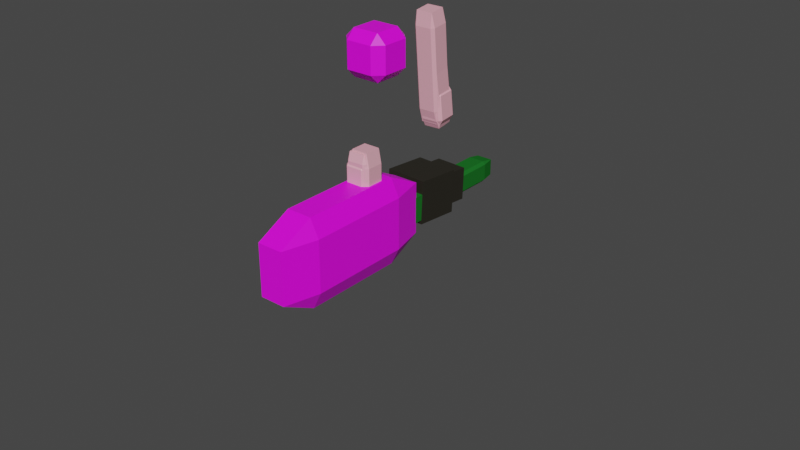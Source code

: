 # Source: PersonAnimationGaurd.blend  (saved by Blender 2.90.8; exported with 4.5.12 LTS)
import bpy
from mathutils import Matrix  # noqa: F401  (used for matrix-valued properties, if any)

bpy.ops.wm.read_factory_settings(use_empty=True)
scene = bpy.context.scene
scene.name = 'Scene'

# ---- collections
col_collection = bpy.data.collections.new('Collection'); scene.collection.children.link(col_collection)
col_rig = bpy.data.collections.new('Rig'); scene.collection.children.link(col_rig)

# ---- images (referenced by path relative to the original .blend; pixels are not part of the script)
import os
ASSET_DIR = os.environ.get("B2B_ASSET_DIR", "")  # directory of the original .blend (textures are referenced by path, not embedded)
HERE = os.path.dirname(os.path.abspath(__file__))  # packed textures are extracted next to this script under _unpacked/

def load_image(name, relpath, width, height, colorspace="sRGB"):
    """Load a texture the original file referenced (path relative to the .blend, or extracted next to this script)."""
    p = next((c for c in (os.path.join(HERE, relpath), os.path.join(ASSET_DIR, relpath)) if relpath and os.path.exists(c)), "")
    if p:
        img = bpy.data.images.load(p, check_existing=True)
        img.name = name
    else:  # same state as the original file: an image datablock whose file is absent (Cycles renders it pink)
        img = bpy.data.images.new(name, width, height)
        img.source = "FILE"
        img.filepath = "//" + (relpath or name)
    img.colorspace_settings.name = colorspace
    return img
img_jersey_png = load_image('Jersey.png', 'Jersey.png', 1024, 1024, 'sRGB')
img_facebox_png = load_image('FaceBox.png', 'FaceBox.png', 1024, 1024, 'sRGB')

# ---- materials (node trees are filled in below, after node groups)
mat_material = bpy.data.materials.new('Material')
mat_material.alpha_threshold = 0.0
mat_material.use_transparent_shadow = False
mat_material.line_color = (0.0, 0.0, 0.0, 1.0)
mat_boot = bpy.data.materials.new('Boot')
mat_boot.use_transparent_shadow = False
mat_material_001 = bpy.data.materials.new('Material.001')
mat_material_001.use_transparent_shadow = False
mat_short = bpy.data.materials.new('Short')
mat_short.use_transparent_shadow = False
mat_short.diffuse_color = (0.01324, 0.1492, 0.02082, 1.0)
mat_material_002 = bpy.data.materials.new('Material.002')
mat_material_002.use_transparent_shadow = False

# ---- material node trees
mat_material.use_nodes = True; mat_material.node_tree.nodes.clear()
_N = mat_material.node_tree.nodes; _L = mat_material.node_tree.links
n0 = _N.new('ShaderNodeOutputMaterial'); n0.name = 'Material Output'; n0.location = (300, 300)
n1 = _N.new('ShaderNodeBsdfPrincipled'); n1.name = 'Principled BSDF'; n1.location = (10, 300)
n1.distribution = 'GGX'
n1.subsurface_method = 'BURLEY'
n1.inputs[0].default_value = (0.894, 0.4287, 0.5073, 1.0)
n1.inputs[2].default_value = 0.4
n1.inputs[3].default_value = 1.45
n1.inputs[27].default_value = (0.0, 0.0, 0.0, 1.0)
n1.inputs[28].default_value = 1.0
_L.new(n1.outputs[0], n0.inputs[0])
n0.is_active_output = True
mat_boot.use_nodes = True; mat_boot.node_tree.nodes.clear()
_N = mat_boot.node_tree.nodes; _L = mat_boot.node_tree.links
n0 = _N.new('ShaderNodeBsdfPrincipled'); n0.name = 'Principled BSDF'; n0.location = (10, 300)
n0.distribution = 'GGX'
n0.subsurface_method = 'BURLEY'
n0.inputs[0].default_value = (0.02078, 0.01843, 0.01233, 1.0)
n0.inputs[3].default_value = 1.45
n0.inputs[27].default_value = (0.0, 0.0, 0.0, 1.0)
n0.inputs[28].default_value = 1.0
n1 = _N.new('ShaderNodeOutputMaterial'); n1.name = 'Material Output'; n1.location = (300, 300)
_L.new(n0.outputs[0], n1.inputs[0])
n1.is_active_output = True
mat_material_001.use_nodes = True; mat_material_001.node_tree.nodes.clear()
_N = mat_material_001.node_tree.nodes; _L = mat_material_001.node_tree.links
n0 = _N.new('ShaderNodeBsdfPrincipled'); n0.name = 'Principled BSDF'; n0.location = (10, 300)
n0.distribution = 'GGX'
n0.subsurface_method = 'BURLEY'
n0.inputs[3].default_value = 1.45
n0.inputs[27].default_value = (0.0, 0.0, 0.0, 1.0)
n0.inputs[28].default_value = 1.0
n1 = _N.new('ShaderNodeOutputMaterial'); n1.name = 'Material Output'; n1.location = (300, 300)
n2 = _N.new('ShaderNodeTexImage'); n2.name = 'Image Texture'; n2.location = (-280, 275)
n2.image = img_jersey_png
_L.new(n0.outputs[0], n1.inputs[0])
_L.new(n2.outputs[0], n0.inputs[0])
n1.is_active_output = True
mat_material_002.use_nodes = True; mat_material_002.node_tree.nodes.clear()
_N = mat_material_002.node_tree.nodes; _L = mat_material_002.node_tree.links
n0 = _N.new('ShaderNodeBsdfPrincipled'); n0.name = 'Principled BSDF'; n0.location = (10, 300)
n0.distribution = 'GGX'
n0.subsurface_method = 'BURLEY'
n0.inputs[3].default_value = 1.45
n0.inputs[27].default_value = (0.0, 0.0, 0.0, 1.0)
n0.inputs[28].default_value = 1.0
n1 = _N.new('ShaderNodeOutputMaterial'); n1.name = 'Material Output'; n1.location = (300, 300)
n2 = _N.new('ShaderNodeTexImage'); n2.name = 'Image Texture'; n2.location = (-280, 275)
n2.image = img_facebox_png
_L.new(n0.outputs[0], n1.inputs[0])
_L.new(n2.outputs[0], n0.inputs[0])
n1.is_active_output = True

# ---- world
world_world = bpy.data.worlds.new('World'); scene.world = world_world
world_world.use_nodes = True; world_world.node_tree.nodes.clear()
_N = world_world.node_tree.nodes; _L = world_world.node_tree.links
n0 = _N.new('ShaderNodeOutputWorld'); n0.name = 'World Output'; n0.location = (300, 300)
n1 = _N.new('ShaderNodeBackground'); n1.name = 'Background'; n1.location = (10, 300)
n1.inputs[0].default_value = (0.05088, 0.05088, 0.05088, 1.0)
_L.new(n1.outputs[0], n0.inputs[0])
n0.is_active_output = True
world_world.color = (0.05088, 0.05088, 0.05088)
world_world.use_sun_shadow = False
world_world.sun_shadow_jitter_overblur = 0.0

# ---- meshes
me_cube_002 = bpy.data.meshes.new('Cube.002')
me_cube_002.from_pydata([(1.0, 1.0, 1.0), (1.0, 1.0, -1.0), (1.0, -1.0, 1.0), (1.0, -1.0, -1.0), (-1.0, 1.0, 1.0), (-1.0, 1.0, -1.0), (-1.0, -1.0, 1.0), (-1.0, -1.0, -1.0)], [], [(0, 4, 6, 2), (3, 2, 6, 7), (7, 6, 4, 5), (5, 1, 3, 7), (1, 0, 2, 3), (5, 4, 0, 1)])
_uv = me_cube_002.uv_layers.new(name='UVMap')
_uv.uv.foreach_set('vector', [0.625, 0.5, 0.875, 0.5, 0.875, 0.75, 0.625, 0.75, 0.375, 0.75, 0.625, 0.75, 0.625, 1.0, 0.375, 1.0, 0.375, 0.0, 0.625, 0.0, 0.625, 0.25, 0.375, 0.25, 0.125, 0.5, 0.375, 0.5, 0.375, 0.75, 0.125, 0.75, 0.375, 0.5, 0.625, 0.5, 0.625, 0.75, 0.375, 0.75, 0.375, 0.25, 0.625, 0.25, 0.625, 0.5, 0.375, 0.5])
me_cube_002.materials.append(mat_material)
me_cube_002.use_remesh_preserve_volume = False
me_cube_002.use_remesh_preserve_attributes = False
me_cube_002.use_mirror_vertex_groups = False
me_cube_002.update()
me_cube_003 = bpy.data.meshes.new('Cube.003')
me_cube_003.from_pydata([(1.0, 1.0, 1.0), (1.0, 1.0, -1.0), (1.0, -1.0, 1.0), (1.0, -1.0, -1.0), (-1.0, 1.0, 1.0), (-1.0, 1.0, -1.0), (-1.0, -1.0, 1.0), (-1.0, -1.0, -1.0)], [], [(0, 4, 6, 2), (3, 2, 6, 7), (7, 6, 4, 5), (5, 1, 3, 7), (1, 0, 2, 3), (5, 4, 0, 1)])
_uv = me_cube_003.uv_layers.new(name='UVMap')
_uv.uv.foreach_set('vector', [0.625, 0.5, 0.875, 0.5, 0.875, 0.75, 0.625, 0.75, 0.375, 0.75, 0.625, 0.75, 0.625, 1.0, 0.375, 1.0, 0.375, 0.0, 0.625, 0.0, 0.625, 0.25, 0.375, 0.25, 0.125, 0.5, 0.375, 0.5, 0.375, 0.75, 0.125, 0.75, 0.375, 0.5, 0.625, 0.5, 0.625, 0.75, 0.375, 0.75, 0.375, 0.25, 0.625, 0.25, 0.625, 0.5, 0.375, 0.5])
me_cube_003.materials.append(mat_boot)
me_cube_003.use_remesh_preserve_volume = False
me_cube_003.use_remesh_preserve_attributes = False
me_cube_003.use_mirror_vertex_groups = False
me_cube_003.update()
me_cube_004 = bpy.data.meshes.new('Cube.004')
me_cube_004.from_pydata([(1.0, 1.0, 1.0), (1.0, 1.0, -1.0), (1.0, -1.0, 1.0), (1.0, -1.0, -1.0), (-1.0, 1.0, 1.0), (-1.0, 1.0, -1.0), (-1.0, -1.0, 1.0), (-1.0, -1.0, -1.0)], [], [(0, 4, 6, 2), (3, 2, 6, 7), (7, 6, 4, 5), (5, 1, 3, 7), (1, 0, 2, 3), (5, 4, 0, 1)])
_uv = me_cube_004.uv_layers.new(name='UVMap')
_uv.uv.foreach_set('vector', [0.625, 0.5, 0.875, 0.5, 0.875, 0.75, 0.625, 0.75, 0.375, 0.75, 0.625, 0.75, 0.625, 1.0, 0.375, 1.0, 0.375, 0.0, 0.625, 0.0, 0.625, 0.25, 0.375, 0.25, 0.125, 0.5, 0.375, 0.5, 0.375, 0.75, 0.125, 0.75, 0.375, 0.5, 0.625, 0.5, 0.625, 0.75, 0.375, 0.75, 0.375, 0.25, 0.625, 0.25, 0.625, 0.5, 0.375, 0.5])
me_cube_004.materials.append(mat_boot)
me_cube_004.use_remesh_preserve_volume = False
me_cube_004.use_remesh_preserve_attributes = False
me_cube_004.use_mirror_vertex_groups = False
me_cube_004.update()
me_cube_006 = bpy.data.meshes.new('Cube.006')
me_cube_006.from_pydata([(0.5929, 1.0, 0.5929), (0.5929, 0.5929, 1.0), (1.0, 0.5929, 0.5929), (0.5929, 0.5929, -1.0), (0.5929, 1.0, -0.5929), (1.0, 0.5929, -0.5929), (1.0, -0.5929, 0.5929), (0.5929, -0.5929, 1.0), (0.5929, -1.0, 0.5929), (1.0, -0.5929, -0.5929), (0.5929, -1.0, -0.5929), (0.5929, -0.5929, -1.0), (-0.5929, 1.0, 0.5929), (-1.0, 0.5929, 0.5929), (-0.5929, 0.5929, 1.0), (-1.0, 0.5929, -0.5929), (-0.5929, 1.0, -0.5929), (-0.5929, 0.5929, -1.0), (-1.0, -0.5929, 0.5929), (-0.5929, -1.0, 0.5929), (-0.5929, -0.5929, 1.0), (-0.5929, -0.5929, -1.0), (-0.5929, -1.0, -0.5929), (-1.0, -0.5929, -0.5929)], [], [(17, 3, 11, 21), (23, 18, 13, 15), (10, 8, 19, 22), (1, 14, 20, 7), (5, 2, 6, 9), (0, 1, 2), (3, 4, 5), (6, 7, 8), (9, 10, 11), (12, 13, 14), (15, 16, 17), (18, 19, 20), (21, 22, 23), (17, 21, 23, 15), (3, 17, 16, 4), (2, 5, 4, 0), (22, 19, 18, 23), (8, 10, 9, 6), (12, 16, 15, 13), (7, 20, 19, 8), (1, 7, 6, 2), (21, 11, 10, 22), (20, 14, 13, 18), (14, 1, 0, 12), (11, 3, 5, 9), (16, 12, 0, 4)])
_uv = me_cube_006.uv_layers.new(name='UVMap')
_uv.uv.foreach_set('vector', [0.1759, 0.5509, 0.3241, 0.5509, 0.3241, 0.6991, 0.1759, 0.6991, 0.4259, 0.05089, 0.5741, 0.05089, 0.5741, 0.1991, 0.4259, 0.1991, 0.4259, 0.8009, 0.5741, 0.8009, 0.5741, 0.9491, 0.4259, 0.9491, 0.6759, 0.5509, 0.8241, 0.5509, 0.8241, 0.6991, 0.6759, 0.6991, 0.4259, 0.5509, 0.5741, 0.5509, 0.5741, 0.6991, 0.4259, 0.6991, 0.5741, 0.4491, 0.625, 0.4491, 0.5741, 0.5, 0.3241, 0.5509, 0.3241, 0.5, 0.375, 0.5509, 0.5741, 0.6991, 0.625, 0.6991, 0.5741, 0.75, 0.4259, 0.75, 0.375, 0.8009, 0.375, 0.8009, 0.5741, 0.25, 0.5741, 0.25, 0.625, 0.1991, 0.4259, 0.1991, 0.4259, 0.25, 0.375, 0.1991, 0.5741, 0.05089, 0.5741, 0.0, 0.625, 0.05089, 0.1759, 0.6991, 0.1759, 0.75, 0.125, 0.6991, 0.1759, 0.5509, 0.1759, 0.6991, 0.125, 0.6991, 0.125, 0.5509, 0.3241, 0.5509, 0.1759, 0.5509, 0.1759, 0.5, 0.3241, 0.5, 0.5741, 0.5509, 0.4259, 0.5509, 0.4259, 0.4491, 0.5741, 0.4491, 0.4259, 0.0, 0.5741, 0.0, 0.5741, 0.05089, 0.4259, 0.05089, 0.5741, 0.8009, 0.4259, 0.8009, 0.4259, 0.6991, 0.5741, 0.6991, 0.5741, 0.3009, 0.4259, 0.3009, 0.4259, 0.1991, 0.5741, 0.1991, 0.625, 0.8009, 0.625, 0.9491, 0.5741, 0.9491, 0.5741, 0.8009, 0.6759, 0.5509, 0.6759, 0.6991, 0.5741, 0.6991, 0.5741, 0.5509, 0.1759, 0.6991, 0.3241, 0.6991, 0.3241, 0.75, 0.1759, 0.75, 0.625, 0.05089, 0.625, 0.1991, 0.5741, 0.1991, 0.5741, 0.05089, 0.625, 0.3009, 0.625, 0.4491, 0.5741, 0.4491, 0.5741, 0.3009, 0.3241, 0.6991, 0.3241, 0.5509, 0.4259, 0.5509, 0.4259, 0.6991, 0.4259, 0.3009, 0.5741, 0.3009, 0.5741, 0.4491, 0.4259, 0.4491])
me_cube_006.materials.append(mat_material_001)
me_cube_006.use_remesh_preserve_volume = False
me_cube_006.use_remesh_preserve_attributes = False
me_cube_006.use_mirror_vertex_groups = False
me_cube_006.update()
me_cube_007 = bpy.data.meshes.new('Cube.007')
me_cube_007.from_pydata([(1.0, 1.0, 1.0), (1.0, 1.0, -1.0), (1.0, -1.0, 1.0), (1.0, -1.0, -1.0), (-1.0, 1.0, 1.0), (-1.0, 1.0, -1.0), (-1.0, -1.0, 1.0), (-1.0, -1.0, -1.0)], [], [(0, 4, 6, 2), (3, 2, 6, 7), (7, 6, 4, 5), (5, 1, 3, 7), (1, 0, 2, 3), (5, 4, 0, 1)])
_uv = me_cube_007.uv_layers.new(name='UVMap')
_uv.uv.foreach_set('vector', [0.625, 0.5, 0.875, 0.5, 0.875, 0.75, 0.625, 0.75, 0.375, 0.75, 0.625, 0.75, 0.625, 1.0, 0.375, 1.0, 0.375, 0.0, 0.625, 0.0, 0.625, 0.25, 0.375, 0.25, 0.125, 0.5, 0.375, 0.5, 0.375, 0.75, 0.125, 0.75, 0.375, 0.5, 0.625, 0.5, 0.625, 0.75, 0.375, 0.75, 0.375, 0.25, 0.625, 0.25, 0.625, 0.5, 0.375, 0.5])
me_cube_007.materials.append(mat_short)
me_cube_007.use_remesh_preserve_volume = False
me_cube_007.use_remesh_preserve_attributes = False
me_cube_007.use_mirror_vertex_groups = False
me_cube_007.update()
me_cube_008 = bpy.data.meshes.new('Cube.008')
me_cube_008.from_pydata([(0.7438, 1.0, 0.7438), (0.7438, 0.7438, 1.0), (1.0, 0.7438, 0.7438), (0.7438, 0.7438, -1.0), (0.7438, 1.0, -0.7438), (1.0, 0.7438, -0.7438), (1.0, -0.7438, 0.7438), (0.7438, -0.7438, 1.0), (0.7438, -1.0, 0.7438), (1.0, -0.7438, -0.7438), (0.7438, -1.0, -0.7438), (0.7438, -0.7438, -1.0), (-0.7438, 1.0, 0.7438), (-1.0, 0.7438, 0.7438), (-0.7438, 0.7438, 1.0), (-1.0, 0.7438, -0.7438), (-0.7438, 1.0, -0.7438), (-0.7438, 0.7438, -1.0), (-1.0, -0.7438, 0.7438), (-0.7438, -1.0, 0.7438), (-0.7438, -0.7438, 1.0), (-0.7438, -0.7438, -1.0), (-0.7438, -1.0, -0.7438), (-1.0, -0.7438, -0.7438)], [], [(17, 3, 11, 21), (23, 18, 13, 15), (10, 8, 19, 22), (1, 14, 20, 7), (5, 2, 6, 9), (0, 1, 2), (3, 4, 5), (6, 7, 8), (9, 10, 11), (12, 13, 14), (15, 16, 17), (18, 19, 20), (21, 22, 23), (17, 21, 23, 15), (3, 17, 16, 4), (2, 5, 4, 0), (22, 19, 18, 23), (8, 10, 9, 6), (12, 16, 15, 13), (7, 20, 19, 8), (1, 7, 6, 2), (21, 11, 10, 22), (20, 14, 13, 18), (14, 1, 0, 12), (11, 3, 5, 9), (16, 12, 0, 4)])
_uv = me_cube_008.uv_layers.new(name='UVMap')
_uv.uv.foreach_set('vector', [0.157, 0.532, 0.343, 0.532, 0.343, 0.718, 0.157, 0.718, 0.407, 0.03202, 0.593, 0.03202, 0.593, 0.218, 0.407, 0.218, 0.407, 0.782, 0.593, 0.782, 0.593, 0.968, 0.407, 0.968, 0.657, 0.532, 0.843, 0.532, 0.843, 0.718, 0.657, 0.718, 0.407, 0.532, 0.593, 0.532, 0.593, 0.718, 0.407, 0.718, 0.593, 0.468, 0.625, 0.468, 0.593, 0.5, 0.343, 0.532, 0.343, 0.5, 0.375, 0.532, 0.593, 0.718, 0.625, 0.718, 0.593, 0.75, 0.407, 0.75, 0.375, 0.782, 0.375, 0.782, 0.593, 0.25, 0.593, 0.25, 0.625, 0.218, 0.407, 0.218, 0.407, 0.25, 0.375, 0.218, 0.593, 0.03202, 0.593, 0.0, 0.625, 0.03202, 0.157, 0.718, 0.157, 0.75, 0.125, 0.718, 0.157, 0.532, 0.157, 0.718, 0.125, 0.718, 0.125, 0.532, 0.343, 0.532, 0.157, 0.532, 0.157, 0.5, 0.343, 0.5, 0.593, 0.532, 0.407, 0.532, 0.407, 0.468, 0.593, 0.468, 0.407, 0.0, 0.593, 0.0, 0.593, 0.03202, 0.407, 0.03202, 0.593, 0.782, 0.407, 0.782, 0.407, 0.718, 0.593, 0.718, 0.593, 0.282, 0.407, 0.282, 0.407, 0.218, 0.593, 0.218, 0.625, 0.782, 0.625, 0.968, 0.593, 0.968, 0.593, 0.782, 0.657, 0.532, 0.657, 0.718, 0.593, 0.718, 0.593, 0.532, 0.157, 0.718, 0.343, 0.718, 0.343, 0.75, 0.157, 0.75, 0.625, 0.03202, 0.625, 0.218, 0.593, 0.218, 0.593, 0.03202, 0.625, 0.282, 0.625, 0.468, 0.593, 0.468, 0.593, 0.282, 0.343, 0.718, 0.343, 0.532, 0.407, 0.532, 0.407, 0.718, 0.407, 0.282, 0.593, 0.282, 0.593, 0.468, 0.407, 0.468])
me_cube_008.materials.append(mat_short)
me_cube_008.use_remesh_preserve_volume = False
me_cube_008.use_remesh_preserve_attributes = False
me_cube_008.use_mirror_vertex_groups = False
me_cube_008.update()
me_cube_014 = bpy.data.meshes.new('Cube.014')
me_cube_014.from_pydata([(1.0, 1.0, 1.0), (1.0, 1.0, -1.0), (1.0, -1.0, 1.0), (1.0, -1.0, -1.0), (-1.0, 1.0, 1.0), (-1.0, 1.0, -1.0), (-1.0, -1.0, 1.0), (-1.0, -1.0, -1.0)], [], [(0, 4, 6, 2), (3, 2, 6, 7), (7, 6, 4, 5), (5, 1, 3, 7), (1, 0, 2, 3), (5, 4, 0, 1)])
_uv = me_cube_014.uv_layers.new(name='UVMap')
_uv.uv.foreach_set('vector', [0.625, 0.5, 0.875, 0.5, 0.875, 0.75, 0.625, 0.75, 0.375, 0.75, 0.625, 0.75, 0.625, 1.0, 0.375, 1.0, 0.375, 0.0, 0.625, 0.0, 0.625, 0.25, 0.375, 0.25, 0.125, 0.5, 0.375, 0.5, 0.375, 0.75, 0.125, 0.75, 0.375, 0.5, 0.625, 0.5, 0.625, 0.75, 0.375, 0.75, 0.375, 0.25, 0.625, 0.25, 0.625, 0.5, 0.375, 0.5])
me_cube_014.materials.append(mat_material)
me_cube_014.use_remesh_preserve_volume = False
me_cube_014.use_remesh_preserve_attributes = False
me_cube_014.use_mirror_vertex_groups = False
me_cube_014.update()
me_cube_015 = bpy.data.meshes.new('Cube.015')
me_cube_015.from_pydata([(1.0, 1.0, 1.0), (1.0, 1.0, -1.0), (1.0, -1.0, 1.0), (1.0, -1.0, -1.0), (-1.0, 1.0, 1.0), (-1.0, 1.0, -1.0), (-1.0, -1.0, 1.0), (-1.0, -1.0, -1.0)], [], [(0, 4, 6, 2), (3, 2, 6, 7), (7, 6, 4, 5), (5, 1, 3, 7), (1, 0, 2, 3), (5, 4, 0, 1)])
_uv = me_cube_015.uv_layers.new(name='UVMap')
_uv.uv.foreach_set('vector', [0.625, 0.5, 0.875, 0.5, 0.875, 0.75, 0.625, 0.75, 0.375, 0.75, 0.625, 0.75, 0.625, 1.0, 0.375, 1.0, 0.375, 0.0, 0.625, 0.0, 0.625, 0.25, 0.375, 0.25, 0.125, 0.5, 0.375, 0.5, 0.375, 0.75, 0.125, 0.75, 0.375, 0.5, 0.625, 0.5, 0.625, 0.75, 0.375, 0.75, 0.375, 0.25, 0.625, 0.25, 0.625, 0.5, 0.375, 0.5])
me_cube_015.materials.append(mat_boot)
me_cube_015.use_remesh_preserve_volume = False
me_cube_015.use_remesh_preserve_attributes = False
me_cube_015.use_mirror_vertex_groups = False
me_cube_015.update()
me_cube_016 = bpy.data.meshes.new('Cube.016')
me_cube_016.from_pydata([(1.0, 1.0, 1.0), (1.0, 1.0, -1.0), (1.0, -1.0, 1.0), (1.0, -1.0, -1.0), (-1.0, 1.0, 1.0), (-1.0, 1.0, -1.0), (-1.0, -1.0, 1.0), (-1.0, -1.0, -1.0)], [], [(0, 4, 6, 2), (3, 2, 6, 7), (7, 6, 4, 5), (5, 1, 3, 7), (1, 0, 2, 3), (5, 4, 0, 1)])
_uv = me_cube_016.uv_layers.new(name='UVMap')
_uv.uv.foreach_set('vector', [0.625, 0.5, 0.875, 0.5, 0.875, 0.75, 0.625, 0.75, 0.375, 0.75, 0.625, 0.75, 0.625, 1.0, 0.375, 1.0, 0.375, 0.0, 0.625, 0.0, 0.625, 0.25, 0.375, 0.25, 0.125, 0.5, 0.375, 0.5, 0.375, 0.75, 0.125, 0.75, 0.375, 0.5, 0.625, 0.5, 0.625, 0.75, 0.375, 0.75, 0.375, 0.25, 0.625, 0.25, 0.625, 0.5, 0.375, 0.5])
me_cube_016.materials.append(mat_boot)
me_cube_016.use_remesh_preserve_volume = False
me_cube_016.use_remesh_preserve_attributes = False
me_cube_016.use_mirror_vertex_groups = False
me_cube_016.update()
me_cube_017 = bpy.data.meshes.new('Cube.017')
me_cube_017.from_pydata([(1.0, 1.0, 1.0), (1.0, 1.0, -1.0), (1.0, -1.0, 1.0), (1.0, -1.0, -1.0), (-1.0, 1.0, 1.0), (-1.0, 1.0, -1.0), (-1.0, -1.0, 1.0), (-1.0, -1.0, -1.0)], [], [(0, 4, 6, 2), (3, 2, 6, 7), (7, 6, 4, 5), (5, 1, 3, 7), (1, 0, 2, 3), (5, 4, 0, 1)])
_uv = me_cube_017.uv_layers.new(name='UVMap')
_uv.uv.foreach_set('vector', [0.625, 0.5, 0.875, 0.5, 0.875, 0.75, 0.625, 0.75, 0.375, 0.75, 0.625, 0.75, 0.625, 1.0, 0.375, 1.0, 0.375, 0.0, 0.625, 0.0, 0.625, 0.25, 0.375, 0.25, 0.125, 0.5, 0.375, 0.5, 0.375, 0.75, 0.125, 0.75, 0.375, 0.5, 0.625, 0.5, 0.625, 0.75, 0.375, 0.75, 0.375, 0.25, 0.625, 0.25, 0.625, 0.5, 0.375, 0.5])
me_cube_017.materials.append(mat_short)
me_cube_017.use_remesh_preserve_volume = False
me_cube_017.use_remesh_preserve_attributes = False
me_cube_017.use_mirror_vertex_groups = False
me_cube_017.update()
me_cube_018 = bpy.data.meshes.new('Cube.018')
me_cube_018.from_pydata([(0.7438, 1.0, 0.7438), (0.7438, 0.7438, 1.0), (1.0, 0.7438, 0.7438), (0.7438, 0.7438, -1.0), (0.7438, 1.0, -0.7438), (1.0, 0.7438, -0.7438), (1.0, -0.7438, 0.7438), (0.7438, -0.7438, 1.0), (0.7438, -1.0, 0.7438), (1.0, -0.7438, -0.7438), (0.7438, -1.0, -0.7438), (0.7438, -0.7438, -1.0), (-0.7438, 1.0, 0.7438), (-1.0, 0.7438, 0.7438), (-0.7438, 0.7438, 1.0), (-1.0, 0.7438, -0.7438), (-0.7438, 1.0, -0.7438), (-0.7438, 0.7438, -1.0), (-1.0, -0.7438, 0.7438), (-0.7438, -1.0, 0.7438), (-0.7438, -0.7438, 1.0), (-0.7438, -0.7438, -1.0), (-0.7438, -1.0, -0.7438), (-1.0, -0.7438, -0.7438)], [], [(17, 3, 11, 21), (23, 18, 13, 15), (10, 8, 19, 22), (1, 14, 20, 7), (5, 2, 6, 9), (0, 1, 2), (3, 4, 5), (6, 7, 8), (9, 10, 11), (12, 13, 14), (15, 16, 17), (18, 19, 20), (21, 22, 23), (17, 21, 23, 15), (3, 17, 16, 4), (2, 5, 4, 0), (22, 19, 18, 23), (8, 10, 9, 6), (12, 16, 15, 13), (7, 20, 19, 8), (1, 7, 6, 2), (21, 11, 10, 22), (20, 14, 13, 18), (14, 1, 0, 12), (11, 3, 5, 9), (16, 12, 0, 4)])
_uv = me_cube_018.uv_layers.new(name='UVMap')
_uv.uv.foreach_set('vector', [0.157, 0.532, 0.343, 0.532, 0.343, 0.718, 0.157, 0.718, 0.407, 0.03202, 0.593, 0.03202, 0.593, 0.218, 0.407, 0.218, 0.407, 0.782, 0.593, 0.782, 0.593, 0.968, 0.407, 0.968, 0.657, 0.532, 0.843, 0.532, 0.843, 0.718, 0.657, 0.718, 0.407, 0.532, 0.593, 0.532, 0.593, 0.718, 0.407, 0.718, 0.593, 0.468, 0.625, 0.468, 0.593, 0.5, 0.343, 0.532, 0.343, 0.5, 0.375, 0.532, 0.593, 0.718, 0.625, 0.718, 0.593, 0.75, 0.407, 0.75, 0.375, 0.782, 0.375, 0.782, 0.593, 0.25, 0.593, 0.25, 0.625, 0.218, 0.407, 0.218, 0.407, 0.25, 0.375, 0.218, 0.593, 0.03202, 0.593, 0.0, 0.625, 0.03202, 0.157, 0.718, 0.157, 0.75, 0.125, 0.718, 0.157, 0.532, 0.157, 0.718, 0.125, 0.718, 0.125, 0.532, 0.343, 0.532, 0.157, 0.532, 0.157, 0.5, 0.343, 0.5, 0.593, 0.532, 0.407, 0.532, 0.407, 0.468, 0.593, 0.468, 0.407, 0.0, 0.593, 0.0, 0.593, 0.03202, 0.407, 0.03202, 0.593, 0.782, 0.407, 0.782, 0.407, 0.718, 0.593, 0.718, 0.593, 0.282, 0.407, 0.282, 0.407, 0.218, 0.593, 0.218, 0.625, 0.782, 0.625, 0.968, 0.593, 0.968, 0.593, 0.782, 0.657, 0.532, 0.657, 0.718, 0.593, 0.718, 0.593, 0.532, 0.157, 0.718, 0.343, 0.718, 0.343, 0.75, 0.157, 0.75, 0.625, 0.03202, 0.625, 0.218, 0.593, 0.218, 0.593, 0.03202, 0.625, 0.282, 0.625, 0.468, 0.593, 0.468, 0.593, 0.282, 0.343, 0.718, 0.343, 0.532, 0.407, 0.532, 0.407, 0.718, 0.407, 0.282, 0.593, 0.282, 0.593, 0.468, 0.407, 0.468])
me_cube_018.materials.append(mat_short)
me_cube_018.use_remesh_preserve_volume = False
me_cube_018.use_remesh_preserve_attributes = False
me_cube_018.use_mirror_vertex_groups = False
me_cube_018.update()
me_cube_019 = bpy.data.meshes.new('Cube.019')
me_cube_019.from_pydata([(0.7438, 1.0, 0.7438), (0.7438, 0.7438, 1.0), (1.0, 0.7438, 0.7438), (0.7438, 0.7438, -1.0), (0.7438, 1.0, -0.7438), (1.0, 0.7438, -0.7438), (1.0, -0.7438, 0.7438), (0.7438, -0.7438, 1.0), (0.7438, -1.0, 0.7438), (1.0, -0.7438, -0.7438), (0.7438, -1.0, -0.7438), (0.7438, -0.7438, -1.0), (-0.7438, 1.0, 0.7438), (-1.0, 0.7438, 0.7438), (-0.7438, 0.7438, 1.0), (-1.0, 0.7438, -0.7438), (-0.7438, 1.0, -0.7438), (-0.7438, 0.7438, -1.0), (-1.0, -0.7438, 0.7438), (-0.7438, -1.0, 0.7438), (-0.7438, -0.7438, 1.0), (-0.7438, -0.7438, -1.0), (-0.7438, -1.0, -0.7438), (-1.0, -0.7438, -0.7438)], [], [(17, 3, 11, 21), (23, 18, 13, 15), (10, 8, 19, 22), (1, 14, 20, 7), (5, 2, 6, 9), (0, 1, 2), (3, 4, 5), (6, 7, 8), (9, 10, 11), (12, 13, 14), (15, 16, 17), (18, 19, 20), (21, 22, 23), (17, 21, 23, 15), (3, 17, 16, 4), (2, 5, 4, 0), (22, 19, 18, 23), (8, 10, 9, 6), (12, 16, 15, 13), (7, 20, 19, 8), (1, 7, 6, 2), (21, 11, 10, 22), (20, 14, 13, 18), (14, 1, 0, 12), (11, 3, 5, 9), (16, 12, 0, 4)])
_uv = me_cube_019.uv_layers.new(name='UVMap')
_uv.uv.foreach_set('vector', [0.157, 0.532, 0.343, 0.532, 0.343, 0.718, 0.157, 0.718, 0.407, 0.03202, 0.593, 0.03202, 0.593, 0.218, 0.407, 0.218, 0.407, 0.782, 0.593, 0.782, 0.593, 0.968, 0.407, 0.968, 0.657, 0.532, 0.843, 0.532, 0.843, 0.718, 0.657, 0.718, 0.407, 0.532, 0.593, 0.532, 0.593, 0.718, 0.407, 0.718, 0.593, 0.468, 0.625, 0.468, 0.593, 0.5, 0.343, 0.532, 0.343, 0.5, 0.375, 0.532, 0.593, 0.718, 0.625, 0.718, 0.593, 0.75, 0.407, 0.75, 0.375, 0.782, 0.375, 0.782, 0.593, 0.25, 0.593, 0.25, 0.625, 0.218, 0.407, 0.218, 0.407, 0.25, 0.375, 0.218, 0.593, 0.03202, 0.593, 0.0, 0.625, 0.03202, 0.157, 0.718, 0.157, 0.75, 0.125, 0.718, 0.157, 0.532, 0.157, 0.718, 0.125, 0.718, 0.125, 0.532, 0.343, 0.532, 0.157, 0.532, 0.157, 0.5, 0.343, 0.5, 0.593, 0.532, 0.407, 0.532, 0.407, 0.468, 0.593, 0.468, 0.407, 0.0, 0.593, 0.0, 0.593, 0.03202, 0.407, 0.03202, 0.593, 0.782, 0.407, 0.782, 0.407, 0.718, 0.593, 0.718, 0.593, 0.282, 0.407, 0.282, 0.407, 0.218, 0.593, 0.218, 0.625, 0.782, 0.625, 0.968, 0.593, 0.968, 0.593, 0.782, 0.657, 0.532, 0.657, 0.718, 0.593, 0.718, 0.593, 0.532, 0.157, 0.718, 0.343, 0.718, 0.343, 0.75, 0.157, 0.75, 0.625, 0.03202, 0.625, 0.218, 0.593, 0.218, 0.593, 0.03202, 0.625, 0.282, 0.625, 0.468, 0.593, 0.468, 0.593, 0.282, 0.343, 0.718, 0.343, 0.532, 0.407, 0.532, 0.407, 0.718, 0.407, 0.282, 0.593, 0.282, 0.593, 0.468, 0.407, 0.468])
me_cube_019.materials.append(mat_material)
me_cube_019.use_remesh_preserve_volume = False
me_cube_019.use_remesh_preserve_attributes = False
me_cube_019.use_mirror_vertex_groups = False
me_cube_019.update()
me_cube_020 = bpy.data.meshes.new('Cube.020')
me_cube_020.from_pydata([(0.7438, 1.0, 0.7438), (0.7438, 0.7438, 1.0), (1.0, 0.7438, 0.7438), (0.7438, 0.7438, -1.0), (0.7438, 1.0, -0.7438), (1.0, 0.7438, -0.7438), (1.0, -0.7438, 0.7438), (0.7438, -0.7438, 1.0), (0.7438, -1.0, 0.7438), (1.0, -0.7438, -0.7438), (0.7438, -1.0, -0.7438), (0.7438, -0.7438, -1.0), (-0.7438, 1.0, 0.7438), (-1.0, 0.7438, 0.7438), (-0.7438, 0.7438, 1.0), (-1.0, 0.7438, -0.7438), (-0.7438, 1.0, -0.7438), (-0.7438, 0.7438, -1.0), (-1.0, -0.7438, 0.7438), (-0.7438, -1.0, 0.7438), (-0.7438, -0.7438, 1.0), (-0.7438, -0.7438, -1.0), (-0.7438, -1.0, -0.7438), (-1.0, -0.7438, -0.7438)], [], [(17, 3, 11, 21), (23, 18, 13, 15), (10, 8, 19, 22), (1, 14, 20, 7), (5, 2, 6, 9), (0, 1, 2), (3, 4, 5), (6, 7, 8), (9, 10, 11), (12, 13, 14), (15, 16, 17), (18, 19, 20), (21, 22, 23), (17, 21, 23, 15), (3, 17, 16, 4), (2, 5, 4, 0), (22, 19, 18, 23), (8, 10, 9, 6), (12, 16, 15, 13), (7, 20, 19, 8), (1, 7, 6, 2), (21, 11, 10, 22), (20, 14, 13, 18), (14, 1, 0, 12), (11, 3, 5, 9), (16, 12, 0, 4)])
_uv = me_cube_020.uv_layers.new(name='UVMap')
_uv.uv.foreach_set('vector', [0.157, 0.532, 0.343, 0.532, 0.343, 0.718, 0.157, 0.718, 0.407, 0.03202, 0.593, 0.03202, 0.593, 0.218, 0.407, 0.218, 0.407, 0.782, 0.593, 0.782, 0.593, 0.968, 0.407, 0.968, 0.657, 0.532, 0.843, 0.532, 0.843, 0.718, 0.657, 0.718, 0.407, 0.532, 0.593, 0.532, 0.593, 0.718, 0.407, 0.718, 0.593, 0.468, 0.625, 0.468, 0.593, 0.5, 0.343, 0.532, 0.343, 0.5, 0.375, 0.532, 0.593, 0.718, 0.625, 0.718, 0.593, 0.75, 0.407, 0.75, 0.375, 0.782, 0.375, 0.782, 0.593, 0.25, 0.593, 0.25, 0.625, 0.218, 0.407, 0.218, 0.407, 0.25, 0.375, 0.218, 0.593, 0.03202, 0.593, 0.0, 0.625, 0.03202, 0.157, 0.718, 0.157, 0.75, 0.125, 0.718, 0.157, 0.532, 0.157, 0.718, 0.125, 0.718, 0.125, 0.532, 0.343, 0.532, 0.157, 0.532, 0.157, 0.5, 0.343, 0.5, 0.593, 0.532, 0.407, 0.532, 0.407, 0.468, 0.593, 0.468, 0.407, 0.0, 0.593, 0.0, 0.593, 0.03202, 0.407, 0.03202, 0.593, 0.782, 0.407, 0.782, 0.407, 0.718, 0.593, 0.718, 0.593, 0.282, 0.407, 0.282, 0.407, 0.218, 0.593, 0.218, 0.625, 0.782, 0.625, 0.968, 0.593, 0.968, 0.593, 0.782, 0.657, 0.532, 0.657, 0.718, 0.593, 0.718, 0.593, 0.532, 0.157, 0.718, 0.343, 0.718, 0.343, 0.75, 0.157, 0.75, 0.625, 0.03202, 0.625, 0.218, 0.593, 0.218, 0.593, 0.03202, 0.625, 0.282, 0.625, 0.468, 0.593, 0.468, 0.593, 0.282, 0.343, 0.718, 0.343, 0.532, 0.407, 0.532, 0.407, 0.718, 0.407, 0.282, 0.593, 0.282, 0.593, 0.468, 0.407, 0.468])
me_cube_020.materials.append(mat_material)
me_cube_020.use_remesh_preserve_volume = False
me_cube_020.use_remesh_preserve_attributes = False
me_cube_020.use_mirror_vertex_groups = False
me_cube_020.update()
me_cube_021 = bpy.data.meshes.new('Cube.021')
me_cube_021.from_pydata([(0.7438, 1.0, 0.7438), (0.7438, 0.7438, 1.0), (1.0, 0.7438, 0.7438), (0.7438, 0.7438, -1.0), (0.7438, 1.0, -0.7438), (1.0, 0.7438, -0.7438), (1.0, -0.7438, 0.7438), (0.7438, -0.7438, 1.0), (0.7438, -1.0, 0.7438), (1.0, -0.7438, -0.7438), (0.7438, -1.0, -0.7438), (0.7438, -0.7438, -1.0), (-0.7438, 1.0, 0.7438), (-1.0, 0.7438, 0.7438), (-0.7438, 0.7438, 1.0), (-1.0, 0.7438, -0.7438), (-0.7438, 1.0, -0.7438), (-0.7438, 0.7438, -1.0), (-1.0, -0.7438, 0.7438), (-0.7438, -1.0, 0.7438), (-0.7438, -0.7438, 1.0), (-0.7438, -0.7438, -1.0), (-0.7438, -1.0, -0.7438), (-1.0, -0.7438, -0.7438)], [], [(17, 3, 11, 21), (23, 18, 13, 15), (10, 8, 19, 22), (1, 14, 20, 7), (5, 2, 6, 9), (0, 1, 2), (3, 4, 5), (6, 7, 8), (9, 10, 11), (12, 13, 14), (15, 16, 17), (18, 19, 20), (21, 22, 23), (17, 21, 23, 15), (3, 17, 16, 4), (2, 5, 4, 0), (22, 19, 18, 23), (8, 10, 9, 6), (12, 16, 15, 13), (7, 20, 19, 8), (1, 7, 6, 2), (21, 11, 10, 22), (20, 14, 13, 18), (14, 1, 0, 12), (11, 3, 5, 9), (16, 12, 0, 4)])
_uv = me_cube_021.uv_layers.new(name='UVMap')
_uv.uv.foreach_set('vector', [0.157, 0.532, 0.343, 0.532, 0.343, 0.718, 0.157, 0.718, 0.407, 0.03202, 0.593, 0.03202, 0.593, 0.218, 0.407, 0.218, 0.407, 0.782, 0.593, 0.782, 0.593, 0.968, 0.407, 0.968, 0.657, 0.532, 0.843, 0.532, 0.843, 0.718, 0.657, 0.718, 0.407, 0.532, 0.593, 0.532, 0.593, 0.718, 0.407, 0.718, 0.593, 0.468, 0.625, 0.468, 0.593, 0.5, 0.343, 0.532, 0.343, 0.5, 0.375, 0.532, 0.593, 0.718, 0.625, 0.718, 0.593, 0.75, 0.407, 0.75, 0.375, 0.782, 0.375, 0.782, 0.593, 0.25, 0.593, 0.25, 0.625, 0.218, 0.407, 0.218, 0.407, 0.25, 0.375, 0.218, 0.593, 0.03202, 0.593, 0.0, 0.625, 0.03202, 0.157, 0.718, 0.157, 0.75, 0.125, 0.718, 0.157, 0.532, 0.157, 0.718, 0.125, 0.718, 0.125, 0.532, 0.343, 0.532, 0.157, 0.532, 0.157, 0.5, 0.343, 0.5, 0.593, 0.532, 0.407, 0.532, 0.407, 0.468, 0.593, 0.468, 0.407, 0.0, 0.593, 0.0, 0.593, 0.03202, 0.407, 0.03202, 0.593, 0.782, 0.407, 0.782, 0.407, 0.718, 0.593, 0.718, 0.593, 0.282, 0.407, 0.282, 0.407, 0.218, 0.593, 0.218, 0.625, 0.782, 0.625, 0.968, 0.593, 0.968, 0.593, 0.782, 0.657, 0.532, 0.657, 0.718, 0.593, 0.718, 0.593, 0.532, 0.157, 0.718, 0.343, 0.718, 0.343, 0.75, 0.157, 0.75, 0.625, 0.03202, 0.625, 0.218, 0.593, 0.218, 0.593, 0.03202, 0.625, 0.282, 0.625, 0.468, 0.593, 0.468, 0.593, 0.282, 0.343, 0.718, 0.343, 0.532, 0.407, 0.532, 0.407, 0.718, 0.407, 0.282, 0.593, 0.282, 0.593, 0.468, 0.407, 0.468])
me_cube_021.materials.append(mat_material)
me_cube_021.use_remesh_preserve_volume = False
me_cube_021.use_remesh_preserve_attributes = False
me_cube_021.use_mirror_vertex_groups = False
me_cube_021.update()
me_cube_022 = bpy.data.meshes.new('Cube.022')
me_cube_022.from_pydata([(0.7438, 1.0, 0.7438), (0.7438, 0.7438, 1.0), (1.0, 0.7438, 0.7438), (0.7438, 0.7438, -1.0), (0.7438, 1.0, -0.7438), (1.0, 0.7438, -0.7438), (1.0, -0.7438, 0.7438), (0.7438, -0.7438, 1.0), (0.7438, -1.0, 0.7438), (1.0, -0.7438, -0.7438), (0.7438, -1.0, -0.7438), (0.7438, -0.7438, -1.0), (-0.7438, 1.0, 0.7438), (-1.0, 0.7438, 0.7438), (-0.7438, 0.7438, 1.0), (-1.0, 0.7438, -0.7438), (-0.7438, 1.0, -0.7438), (-0.7438, 0.7438, -1.0), (-1.0, -0.7438, 0.7438), (-0.7438, -1.0, 0.7438), (-0.7438, -0.7438, 1.0), (-0.7438, -0.7438, -1.0), (-0.7438, -1.0, -0.7438), (-1.0, -0.7438, -0.7438)], [], [(17, 3, 11, 21), (23, 18, 13, 15), (10, 8, 19, 22), (1, 14, 20, 7), (5, 2, 6, 9), (0, 1, 2), (3, 4, 5), (6, 7, 8), (9, 10, 11), (12, 13, 14), (15, 16, 17), (18, 19, 20), (21, 22, 23), (17, 21, 23, 15), (3, 17, 16, 4), (2, 5, 4, 0), (22, 19, 18, 23), (8, 10, 9, 6), (12, 16, 15, 13), (7, 20, 19, 8), (1, 7, 6, 2), (21, 11, 10, 22), (20, 14, 13, 18), (14, 1, 0, 12), (11, 3, 5, 9), (16, 12, 0, 4)])
_uv = me_cube_022.uv_layers.new(name='UVMap')
_uv.uv.foreach_set('vector', [0.157, 0.532, 0.343, 0.532, 0.343, 0.718, 0.157, 0.718, 0.407, 0.03202, 0.593, 0.03202, 0.593, 0.218, 0.407, 0.218, 0.407, 0.782, 0.593, 0.782, 0.593, 0.968, 0.407, 0.968, 0.657, 0.532, 0.843, 0.532, 0.843, 0.718, 0.657, 0.718, 0.407, 0.532, 0.593, 0.532, 0.593, 0.718, 0.407, 0.718, 0.593, 0.468, 0.625, 0.468, 0.593, 0.5, 0.343, 0.532, 0.343, 0.5, 0.375, 0.532, 0.593, 0.718, 0.625, 0.718, 0.593, 0.75, 0.407, 0.75, 0.375, 0.782, 0.375, 0.782, 0.593, 0.25, 0.593, 0.25, 0.625, 0.218, 0.407, 0.218, 0.407, 0.25, 0.375, 0.218, 0.593, 0.03202, 0.593, 0.0, 0.625, 0.03202, 0.157, 0.718, 0.157, 0.75, 0.125, 0.718, 0.157, 0.532, 0.157, 0.718, 0.125, 0.718, 0.125, 0.532, 0.343, 0.532, 0.157, 0.532, 0.157, 0.5, 0.343, 0.5, 0.593, 0.532, 0.407, 0.532, 0.407, 0.468, 0.593, 0.468, 0.407, 0.0, 0.593, 0.0, 0.593, 0.03202, 0.407, 0.03202, 0.593, 0.782, 0.407, 0.782, 0.407, 0.718, 0.593, 0.718, 0.593, 0.282, 0.407, 0.282, 0.407, 0.218, 0.593, 0.218, 0.625, 0.782, 0.625, 0.968, 0.593, 0.968, 0.593, 0.782, 0.657, 0.532, 0.657, 0.718, 0.593, 0.718, 0.593, 0.532, 0.157, 0.718, 0.343, 0.718, 0.343, 0.75, 0.157, 0.75, 0.625, 0.03202, 0.625, 0.218, 0.593, 0.218, 0.593, 0.03202, 0.625, 0.282, 0.625, 0.468, 0.593, 0.468, 0.593, 0.282, 0.343, 0.718, 0.343, 0.532, 0.407, 0.532, 0.407, 0.718, 0.407, 0.282, 0.593, 0.282, 0.593, 0.468, 0.407, 0.468])
me_cube_022.materials.append(mat_material)
me_cube_022.use_remesh_preserve_volume = False
me_cube_022.use_remesh_preserve_attributes = False
me_cube_022.use_mirror_vertex_groups = False
me_cube_022.update()
me_cube_023 = bpy.data.meshes.new('Cube.023')
me_cube_023.from_pydata([(0.7438, 1.0, 0.7438), (0.7438, 0.7438, 1.0), (1.0, 0.7438, 0.7438), (0.7438, 0.7438, -1.0), (0.7438, 1.0, -0.7438), (1.0, 0.7438, -0.7438), (1.0, -0.7438, 0.7438), (0.7438, -0.7438, 1.0), (0.7438, -1.0, 0.7438), (1.0, -0.7438, -0.7438), (0.7438, -1.0, -0.7438), (0.7438, -0.7438, -1.0), (-0.7438, 1.0, 0.7438), (-1.0, 0.7438, 0.7438), (-0.7438, 0.7438, 1.0), (-1.0, 0.7438, -0.7438), (-0.7438, 1.0, -0.7438), (-0.7438, 0.7438, -1.0), (-1.0, -0.7438, 0.7438), (-0.7438, -1.0, 0.7438), (-0.7438, -0.7438, 1.0), (-0.7438, -0.7438, -1.0), (-0.7438, -1.0, -0.7438), (-1.0, -0.7438, -0.7438)], [], [(17, 3, 11, 21), (23, 18, 13, 15), (10, 8, 19, 22), (1, 14, 20, 7), (5, 2, 6, 9), (0, 1, 2), (3, 4, 5), (6, 7, 8), (9, 10, 11), (12, 13, 14), (15, 16, 17), (18, 19, 20), (21, 22, 23), (17, 21, 23, 15), (3, 17, 16, 4), (2, 5, 4, 0), (22, 19, 18, 23), (8, 10, 9, 6), (12, 16, 15, 13), (7, 20, 19, 8), (1, 7, 6, 2), (21, 11, 10, 22), (20, 14, 13, 18), (14, 1, 0, 12), (11, 3, 5, 9), (16, 12, 0, 4)])
_uv = me_cube_023.uv_layers.new(name='UVMap')
_uv.uv.foreach_set('vector', [0.157, 0.532, 0.343, 0.532, 0.343, 0.718, 0.157, 0.718, 0.407, 0.03202, 0.593, 0.03202, 0.593, 0.218, 0.407, 0.218, 0.407, 0.782, 0.593, 0.782, 0.593, 0.968, 0.407, 0.968, 0.657, 0.532, 0.843, 0.532, 0.843, 0.718, 0.657, 0.718, 0.407, 0.532, 0.593, 0.532, 0.593, 0.718, 0.407, 0.718, 0.593, 0.468, 0.625, 0.468, 0.593, 0.5, 0.343, 0.532, 0.343, 0.5, 0.375, 0.532, 0.593, 0.718, 0.625, 0.718, 0.593, 0.75, 0.407, 0.75, 0.375, 0.782, 0.375, 0.782, 0.593, 0.25, 0.593, 0.25, 0.625, 0.218, 0.407, 0.218, 0.407, 0.25, 0.375, 0.218, 0.593, 0.03202, 0.593, 0.0, 0.625, 0.03202, 0.157, 0.718, 0.157, 0.75, 0.125, 0.718, 0.157, 0.532, 0.157, 0.718, 0.125, 0.718, 0.125, 0.532, 0.343, 0.532, 0.157, 0.532, 0.157, 0.5, 0.343, 0.5, 0.593, 0.532, 0.407, 0.532, 0.407, 0.468, 0.593, 0.468, 0.407, 0.0, 0.593, 0.0, 0.593, 0.03202, 0.407, 0.03202, 0.593, 0.782, 0.407, 0.782, 0.407, 0.718, 0.593, 0.718, 0.593, 0.282, 0.407, 0.282, 0.407, 0.218, 0.593, 0.218, 0.625, 0.782, 0.625, 0.968, 0.593, 0.968, 0.593, 0.782, 0.657, 0.532, 0.657, 0.718, 0.593, 0.718, 0.593, 0.532, 0.157, 0.718, 0.343, 0.718, 0.343, 0.75, 0.157, 0.75, 0.625, 0.03202, 0.625, 0.218, 0.593, 0.218, 0.593, 0.03202, 0.625, 0.282, 0.625, 0.468, 0.593, 0.468, 0.593, 0.282, 0.343, 0.718, 0.343, 0.532, 0.407, 0.532, 0.407, 0.718, 0.407, 0.282, 0.593, 0.282, 0.593, 0.468, 0.407, 0.468])
me_cube_023.materials.append(mat_material)
me_cube_023.use_remesh_preserve_volume = False
me_cube_023.use_remesh_preserve_attributes = False
me_cube_023.use_mirror_vertex_groups = False
me_cube_023.update()
me_cube_024 = bpy.data.meshes.new('Cube.024')
me_cube_024.from_pydata([(0.7438, 1.0, 0.7438), (0.7438, 0.7438, 1.0), (1.0, 0.7438, 0.7438), (0.7438, 0.7438, -1.0), (0.7438, 1.0, -0.7438), (1.0, 0.7438, -0.7438), (1.0, -0.7438, 0.7438), (0.7438, -0.7438, 1.0), (0.7438, -1.0, 0.7438), (1.0, -0.7438, -0.7438), (0.7438, -1.0, -0.7438), (0.7438, -0.7438, -1.0), (-0.7438, 1.0, 0.7438), (-1.0, 0.7438, 0.7438), (-0.7438, 0.7438, 1.0), (-1.0, 0.7438, -0.7438), (-0.7438, 1.0, -0.7438), (-0.7438, 0.7438, -1.0), (-1.0, -0.7438, 0.7438), (-0.7438, -1.0, 0.7438), (-0.7438, -0.7438, 1.0), (-0.7438, -0.7438, -1.0), (-0.7438, -1.0, -0.7438), (-1.0, -0.7438, -0.7438)], [], [(17, 3, 11, 21), (23, 18, 13, 15), (10, 8, 19, 22), (1, 14, 20, 7), (5, 2, 6, 9), (0, 1, 2), (3, 4, 5), (6, 7, 8), (9, 10, 11), (12, 13, 14), (15, 16, 17), (18, 19, 20), (21, 22, 23), (17, 21, 23, 15), (3, 17, 16, 4), (2, 5, 4, 0), (22, 19, 18, 23), (8, 10, 9, 6), (12, 16, 15, 13), (7, 20, 19, 8), (1, 7, 6, 2), (21, 11, 10, 22), (20, 14, 13, 18), (14, 1, 0, 12), (11, 3, 5, 9), (16, 12, 0, 4)])
_uv = me_cube_024.uv_layers.new(name='UVMap')
_uv.uv.foreach_set('vector', [0.157, 0.532, 0.343, 0.532, 0.343, 0.718, 0.157, 0.718, 0.407, 0.03202, 0.593, 0.03202, 0.593, 0.218, 0.407, 0.218, 0.407, 0.782, 0.593, 0.782, 0.593, 0.968, 0.407, 0.968, 0.657, 0.532, 0.843, 0.532, 0.843, 0.718, 0.657, 0.718, 0.407, 0.532, 0.593, 0.532, 0.593, 0.718, 0.407, 0.718, 0.593, 0.468, 0.625, 0.468, 0.593, 0.5, 0.343, 0.532, 0.343, 0.5, 0.375, 0.532, 0.593, 0.718, 0.625, 0.718, 0.593, 0.75, 0.407, 0.75, 0.375, 0.782, 0.375, 0.782, 0.593, 0.25, 0.593, 0.25, 0.625, 0.218, 0.407, 0.218, 0.407, 0.25, 0.375, 0.218, 0.593, 0.03202, 0.593, 0.0, 0.625, 0.03202, 0.157, 0.718, 0.157, 0.75, 0.125, 0.718, 0.157, 0.532, 0.157, 0.718, 0.125, 0.718, 0.125, 0.532, 0.343, 0.532, 0.157, 0.532, 0.157, 0.5, 0.343, 0.5, 0.593, 0.532, 0.407, 0.532, 0.407, 0.468, 0.593, 0.468, 0.407, 0.0, 0.593, 0.0, 0.593, 0.03202, 0.407, 0.03202, 0.593, 0.782, 0.407, 0.782, 0.407, 0.718, 0.593, 0.718, 0.593, 0.282, 0.407, 0.282, 0.407, 0.218, 0.593, 0.218, 0.625, 0.782, 0.625, 0.968, 0.593, 0.968, 0.593, 0.782, 0.657, 0.532, 0.657, 0.718, 0.593, 0.718, 0.593, 0.532, 0.157, 0.718, 0.343, 0.718, 0.343, 0.75, 0.157, 0.75, 0.625, 0.03202, 0.625, 0.218, 0.593, 0.218, 0.593, 0.03202, 0.625, 0.282, 0.625, 0.468, 0.593, 0.468, 0.593, 0.282, 0.343, 0.718, 0.343, 0.532, 0.407, 0.532, 0.407, 0.718, 0.407, 0.282, 0.593, 0.282, 0.593, 0.468, 0.407, 0.468])
me_cube_024.materials.append(mat_material)
me_cube_024.use_remesh_preserve_volume = False
me_cube_024.use_remesh_preserve_attributes = False
me_cube_024.use_mirror_vertex_groups = False
me_cube_024.update()
me_cube_025 = bpy.data.meshes.new('Cube.025')
me_cube_025.from_pydata([(0.5929, 1.0, 0.5929), (0.5929, 0.5929, 1.0), (1.0, 0.5929, 0.5929), (0.5929, 0.5929, -1.0), (0.5929, 1.0, -0.5929), (1.0, 0.5929, -0.5929), (1.0, -0.5929, 0.5929), (0.5929, -0.5929, 1.0), (0.5929, -1.0, 0.5929), (1.0, -0.5929, -0.5929), (0.5929, -1.0, -0.5929), (0.5929, -0.5929, -1.0), (-0.5929, 1.0, 0.5929), (-1.0, 0.5929, 0.5929), (-0.5929, 0.5929, 1.0), (-1.0, 0.5929, -0.5929), (-0.5929, 1.0, -0.5929), (-0.5929, 0.5929, -1.0), (-1.0, -0.5929, 0.5929), (-0.5929, -1.0, 0.5929), (-0.5929, -0.5929, 1.0), (-0.5929, -0.5929, -1.0), (-0.5929, -1.0, -0.5929), (-1.0, -0.5929, -0.5929)], [], [(17, 3, 11, 21), (23, 18, 13, 15), (10, 8, 19, 22), (1, 14, 20, 7), (5, 2, 6, 9), (0, 1, 2), (3, 4, 5), (6, 7, 8), (9, 10, 11), (12, 13, 14), (15, 16, 17), (18, 19, 20), (21, 22, 23), (17, 21, 23, 15), (3, 17, 16, 4), (2, 5, 4, 0), (22, 19, 18, 23), (8, 10, 9, 6), (12, 16, 15, 13), (7, 20, 19, 8), (1, 7, 6, 2), (21, 11, 10, 22), (20, 14, 13, 18), (14, 1, 0, 12), (11, 3, 5, 9), (16, 12, 0, 4)])
_uv = me_cube_025.uv_layers.new(name='UVMap')
_uv.uv.foreach_set('vector', [0.1759, 0.5509, 0.3241, 0.5509, 0.3241, 0.6991, 0.1759, 0.6991, 0.4259, 0.05089, 0.5741, 0.05089, 0.5741, 0.1991, 0.4259, 0.1991, 0.4259, 0.8009, 0.5741, 0.8009, 0.5741, 0.9491, 0.4259, 0.9491, 0.6759, 0.5509, 0.8241, 0.5509, 0.8241, 0.6991, 0.6759, 0.6991, 0.4259, 0.5509, 0.5741, 0.5509, 0.5741, 0.6991, 0.4259, 0.6991, 0.5741, 0.4491, 0.625, 0.4491, 0.5741, 0.5, 0.3241, 0.5509, 0.3241, 0.5, 0.375, 0.5509, 0.5741, 0.6991, 0.625, 0.6991, 0.5741, 0.75, 0.4259, 0.75, 0.375, 0.8009, 0.375, 0.8009, 0.5741, 0.25, 0.5741, 0.25, 0.625, 0.1991, 0.4259, 0.1991, 0.4259, 0.25, 0.375, 0.1991, 0.5741, 0.05089, 0.5741, 0.0, 0.625, 0.05089, 0.1759, 0.6991, 0.1759, 0.75, 0.125, 0.6991, 0.1759, 0.5509, 0.1759, 0.6991, 0.125, 0.6991, 0.125, 0.5509, 0.3241, 0.5509, 0.1759, 0.5509, 0.1759, 0.5, 0.3241, 0.5, 0.5741, 0.5509, 0.4259, 0.5509, 0.4259, 0.4491, 0.5741, 0.4491, 0.4259, 0.0, 0.5741, 0.0, 0.5741, 0.05089, 0.4259, 0.05089, 0.5741, 0.8009, 0.4259, 0.8009, 0.4259, 0.6991, 0.5741, 0.6991, 0.5741, 0.3009, 0.4259, 0.3009, 0.4259, 0.1991, 0.5741, 0.1991, 0.625, 0.8009, 0.625, 0.9491, 0.5741, 0.9491, 0.5741, 0.8009, 0.6759, 0.5509, 0.6759, 0.6991, 0.5741, 0.6991, 0.5741, 0.5509, 0.1759, 0.6991, 0.3241, 0.6991, 0.3241, 0.75, 0.1759, 0.75, 0.625, 0.05089, 0.625, 0.1991, 0.5741, 0.1991, 0.5741, 0.05089, 0.625, 0.3009, 0.625, 0.4491, 0.5741, 0.4491, 0.5741, 0.3009, 0.3241, 0.6991, 0.3241, 0.5509, 0.4259, 0.5509, 0.4259, 0.6991, 0.4259, 0.3009, 0.5741, 0.3009, 0.5741, 0.4491, 0.4259, 0.4491])
me_cube_025.materials.append(mat_material_002)
me_cube_025.use_remesh_preserve_volume = False
me_cube_025.use_remesh_preserve_attributes = False
me_cube_025.use_mirror_vertex_groups = False
me_cube_025.update()
arm_armature = bpy.data.armatures.new('Armature')  # bones are not reproduced
arm_armature_001 = bpy.data.armatures.new('Armature.001')  # bones are not reproduced
arm_armature_002 = bpy.data.armatures.new('Armature.002')  # bones are not reproduced
arm_armature_008 = bpy.data.armatures.new('Armature.008')  # bones are not reproduced
arm_armature_011 = bpy.data.armatures.new('Armature.011')  # bones are not reproduced
arm_armature_005 = bpy.data.armatures.new('Armature.005')  # bones are not reproduced

# ---- objects
ob_cube_002 = bpy.data.objects.new('Cube.002', me_cube_002)
ob_leg_001 = bpy.data.objects.new('Leg.001', me_cube_003)
ob_cube_003 = bpy.data.objects.new('Cube.003', me_cube_004)
ob_chest = bpy.data.objects.new('Chest', me_cube_006)
ob_cube_005 = bpy.data.objects.new('Cube.005', me_cube_007)
ob_cube_006 = bpy.data.objects.new('Cube.006', me_cube_008)
ob_cube_001 = bpy.data.objects.new('Cube.001', me_cube_014)
ob_leftleg = bpy.data.objects.new('LeftLeg', me_cube_015)
ob_cube_004 = bpy.data.objects.new('Cube.004', me_cube_016)
ob_cube_007 = bpy.data.objects.new('Cube.007', me_cube_017)
ob_cube_008 = bpy.data.objects.new('Cube.008', me_cube_018)
ob_left_arm = bpy.data.objects.new('Left Arm', me_cube_019)
ob_cube_010 = bpy.data.objects.new('Cube.010', me_cube_020)
ob_cube_011 = bpy.data.objects.new('Cube.011', me_cube_021)
ob_left_arm_001 = bpy.data.objects.new('Left Arm.001', me_cube_022)
ob_cube_009 = bpy.data.objects.new('Cube.009', me_cube_023)
ob_cube_012 = bpy.data.objects.new('Cube.012', me_cube_024)
ob_chest_001 = bpy.data.objects.new('Chest.001', me_cube_025)
ob_armature = bpy.data.objects.new('Armature', arm_armature)
ob_head = bpy.data.objects.new('Head', arm_armature_001)
ob_left_arm_rig = bpy.data.objects.new('Left arm rig', arm_armature_002)
ob_righ_leg_rig = bpy.data.objects.new('Righ leg rig', arm_armature_008)
ob_righ_leg_rig_001 = bpy.data.objects.new('Righ leg rig.001', arm_armature_011)
ob_right_arm = bpy.data.objects.new('Right Arm', arm_armature_005)

# ---- transforms, parenting, visibility, modifiers, constraints
ob_cube_002.parent = ob_righ_leg_rig_001
ob_cube_002.matrix_parent_inverse = Matrix(((0.2247, -0.0001123, 0.0136, -0.08506), (0.0136, 0.003717, -0.2247, 0.7141), (-0.0001123, 0.2251, 0.003717, -0.01532), (-0.0, -0.0, -0.0, 1.0)))
ob_cube_002.location = (0.0, 0.0, 4.0)
ob_cube_002.scale = (0.5, 0.5, 1.0)
ob_cube_002.lock_rotations_4d = False
ob_cube_002.empty_display_type = 'ARROWS'
ob_cube_002.lineart.crease_threshold = 0.0
ob_leg_001.parent = ob_righ_leg_rig_001
ob_leg_001.matrix_parent_inverse = Matrix(((0.2247, -0.0001195, 0.01381, -0.08575), (0.0138, 0.01112, -0.2245, 0.1233), (-0.0005628, 0.2249, 0.0111, -0.03879), (-0.0, -0.0, -0.0, 1.0)))
ob_leg_001.location = (0.0, 0.0, 1.0)
ob_leg_001.lock_rotations_4d = False
ob_leg_001.empty_display_type = 'ARROWS'
ob_leg_001.lineart.crease_threshold = 0.0
ob_cube_003.parent = ob_righ_leg_rig_001
ob_cube_003.matrix_parent_inverse = Matrix(((0.2247, -0.0001195, 0.01381, -0.08575), (0.0138, 0.01112, -0.2245, 0.1233), (-0.0005628, 0.2249, 0.0111, -0.03879), (-0.0, -0.0, -0.0, 1.0)))
ob_cube_003.location = (0.0, 0.0, 2.0)
ob_cube_003.scale = (0.75, 0.75, 1.0)
ob_cube_003.lock_rotations_4d = False
ob_cube_003.empty_display_type = 'ARROWS'
ob_cube_003.lineart.crease_threshold = 0.0
ob_chest.parent = ob_armature
ob_chest.matrix_parent_inverse = Matrix(((0.1471, -0.0, 0.0, -0.0), (-0.0, 0.0, 0.1471, -2.584), (-0.0, -0.1471, 0.0, -0.2162), (0.0, 0.0, -0.0, 1.0)))
ob_chest.location = (0.0, -1.5, 14.0)
ob_chest.scale = (1.0, 2.0, 4.0)
ob_chest.lock_rotations_4d = False
ob_chest.empty_display_type = 'ARROWS'
ob_chest.lineart.crease_threshold = 0.0
ob_cube_005.parent = ob_righ_leg_rig_001
ob_cube_005.matrix_parent_inverse = Matrix(((0.2252, -0.0, -0.0, -0.0), (-0.0, 1.968e-08, -0.2252, 1.408), (-0.0, 0.2252, 1.968e-08, 0.007931), (-0.0, 0.0, -0.0, 1.0)))
ob_cube_005.location = (0.0, 0.0, 5.501)
ob_cube_005.scale = (0.6, 0.6, 0.5)
ob_cube_005.lock_rotations_4d = False
ob_cube_005.empty_display_type = 'ARROWS'
ob_cube_005.lineart.crease_threshold = 0.0
ob_cube_006.parent = ob_righ_leg_rig_001
ob_cube_006.matrix_parent_inverse = Matrix(((0.2252, -0.0, -0.0, -0.0), (-0.0, 1.968e-08, -0.2252, 1.408), (-0.0, 0.2252, 1.968e-08, 0.007931), (-0.0, 0.0, -0.0, 1.0)))
ob_cube_006.location = (0.0, 0.0, 8.5)
ob_cube_006.scale = (0.5, 0.5, 2.5)
ob_cube_006.lock_rotations_4d = False
ob_cube_006.empty_display_type = 'ARROWS'
ob_cube_006.lineart.crease_threshold = 0.0
ob_cube_001.parent = ob_righ_leg_rig
ob_cube_001.matrix_parent_inverse = Matrix(((0.2247, -5.303e-05, 0.01354, -0.08487), (0.01354, 0.001761, -0.2247, 0.6952), (5.3e-05, -0.2251, -0.001761, -0.6824), (-0.0, -0.0, 0.0, 1.0)))
ob_cube_001.location = (0.0, -3.0, 4.0)
ob_cube_001.scale = (0.5, 0.5, 1.0)
ob_cube_001.lock_rotations_4d = False
ob_cube_001.empty_display_type = 'ARROWS'
ob_cube_001.lineart.crease_threshold = 0.0
ob_leftleg.parent = ob_righ_leg_rig
ob_leftleg.matrix_parent_inverse = Matrix(((0.2247, -5.336e-05, 0.01357, -0.08496), (0.01357, 0.002822, -0.2247, 0.1062), (0.0001169, -0.2251, -0.00282, -0.6791), (-0.0, -0.0, 0.0, 1.0)))
ob_leftleg.location = (0.0, -3.0, 1.0)
ob_leftleg.lock_rotations_4d = False
ob_leftleg.empty_display_type = 'ARROWS'
ob_leftleg.lineart.crease_threshold = 0.0
ob_cube_004.parent = ob_righ_leg_rig
ob_cube_004.matrix_parent_inverse = Matrix(((0.2247, -5.336e-05, 0.01357, -0.08496), (0.01357, 0.002822, -0.2247, 0.1062), (0.0001169, -0.2251, -0.00282, -0.6791), (-0.0, -0.0, 0.0, 1.0)))
ob_cube_004.location = (0.0, -3.0, 2.0)
ob_cube_004.scale = (0.75, 0.75, 1.0)
ob_cube_004.lock_rotations_4d = False
ob_cube_004.empty_display_type = 'ARROWS'
ob_cube_004.lineart.crease_threshold = 0.0
ob_cube_007.parent = ob_righ_leg_rig
ob_cube_007.matrix_parent_inverse = Matrix(((0.2252, 0.0, -0.0, -0.0), (-0.0, 1.968e-08, -0.2252, 1.408), (0.0, -0.2252, -1.968e-08, -0.6935), (-0.0, -0.0, 0.0, 1.0)))
ob_cube_007.location = (0.0, -3.0, 5.501)
ob_cube_007.scale = (0.6, 0.6, 0.5)
ob_cube_007.lock_rotations_4d = False
ob_cube_007.empty_display_type = 'ARROWS'
ob_cube_007.lineart.crease_threshold = 0.0
ob_cube_008.parent = ob_righ_leg_rig
ob_cube_008.matrix_parent_inverse = Matrix(((0.2252, 0.0, -0.0, -0.0), (-0.0, 1.968e-08, -0.2252, 1.408), (0.0, -0.2252, -1.968e-08, -0.6935), (-0.0, -0.0, 0.0, 1.0)))
ob_cube_008.location = (0.0, -3.0, 8.5)
ob_cube_008.scale = (0.5, 0.5, 2.5)
ob_cube_008.lock_rotations_4d = False
ob_cube_008.empty_display_type = 'ARROWS'
ob_cube_008.lineart.crease_threshold = 0.0
ob_left_arm.parent = ob_left_arm_rig
ob_left_arm.matrix_parent_inverse = Matrix(((0.2203, 0.0, 0.0, 0.05189), (0.0, -0.2203, -9.628e-09, -1.788), (-0.0, 9.628e-09, -0.2203, 3.076), (-0.0, 0.0, 0.0, 1.0)))
ob_left_arm.location = (0.0, -5.863, 14.0)
ob_left_arm.rotation_euler = (-1.571, -0.0, 0.0)
ob_left_arm.scale = (0.5, 0.5, 2.5)
ob_left_arm.lock_rotations_4d = False
ob_left_arm.empty_display_type = 'ARROWS'
ob_left_arm.lineart.crease_threshold = 0.0
ob_cube_010.parent = ob_left_arm_rig
ob_cube_010.matrix_parent_inverse = Matrix(((0.2202, 0.007049, -7.426e-05, 0.1101), (0.007049, -0.2201, 0.004638, -2.417), (7.423e-05, -0.004638, -0.2202, 3.038), (-0.0, 0.0, -0.0, 1.0)))
ob_cube_010.location = (0.0, -9.363, 14.0)
ob_cube_010.rotation_euler = (-1.571, -0.0, 0.0)
ob_cube_010.scale = (0.5, 0.5, 1.5)
ob_cube_010.lock_rotations_4d = False
ob_cube_010.empty_display_type = 'ARROWS'
ob_cube_010.lineart.crease_threshold = 0.0
ob_cube_011.parent = ob_left_arm_rig
ob_cube_011.matrix_parent_inverse = Matrix(((0.2203, 4.107e-11, -4.074e-20, 0.03374), (7.759e-10, -0.2203, 2.185e-10, -2.723), (-1.282e-11, -2.185e-10, -0.2203, 3.088), (-0.0, 0.0, -0.0, 1.0)))
ob_cube_011.location = (-0.03197, -11.36, 13.96)
ob_cube_011.rotation_euler = (-1.571, -0.0, 0.0)
ob_cube_011.scale = (0.5, 0.5, 0.75)
ob_cube_011.lock_rotations_4d = False
ob_cube_011.empty_display_type = 'ARROWS'
ob_cube_011.lineart.crease_threshold = 0.0
ob_left_arm_001.parent = ob_right_arm
ob_left_arm_001.matrix_parent_inverse = Matrix(((0.2201, 0.007102, -0.001552, 0.01552), (-0.006916, 0.2191, 0.02152, -1.502), (0.002238, -0.02146, 0.2192, -3.079), (-0.0, -0.0, -0.0, 1.0)))
ob_left_arm_001.location = (-0.06578, 2.989, 14.34)
ob_left_arm_001.rotation_euler = (-1.473, -3.149, -3.109)
ob_left_arm_001.scale = (0.5, 0.5, 2.5)
ob_left_arm_001.lock_rotations_4d = False
ob_left_arm_001.empty_display_type = 'ARROWS'
ob_left_arm_001.lineart.crease_threshold = 0.0
ob_cube_009.parent = ob_right_arm
ob_cube_009.matrix_parent_inverse = Matrix(((0.2199, 0.01326, -0.001039, -0.0254), (-0.01316, 0.2194, 0.01497, -1.916), (0.001937, -0.01489, 0.2198, -3.123), (-0.0, -0.0, -0.0, 1.0)))
ob_cube_009.location = (-0.1757, 6.47, 14.69)
ob_cube_009.rotation_euler = (1.669, 0.007048, 0.03225)
ob_cube_009.scale = (0.5, 0.5, 1.5)
ob_cube_009.lock_rotations_4d = False
ob_cube_009.empty_display_type = 'ARROWS'
ob_cube_009.lineart.crease_threshold = 0.0
ob_cube_012.parent = ob_right_arm
ob_cube_012.matrix_parent_inverse = Matrix(((0.2195, 0.01874, -0.0005073, -0.07555), (-0.01853, 0.2178, 0.02753, -2.407), (0.002843, -0.02739, 0.2185, -3.008), (-0.0, -0.0, -0.0, 1.0)))
ob_cube_012.location = (-0.2379, 8.454, 14.94)
ob_cube_012.rotation_euler = (-1.473, 0.007047, 0.03225)
ob_cube_012.scale = (0.5, 0.5, 0.75)
ob_cube_012.lock_rotations_4d = False
ob_cube_012.empty_display_type = 'ARROWS'
ob_cube_012.lineart.crease_threshold = 0.0
ob_chest_001.parent = ob_head
ob_chest_001.matrix_parent_inverse = Matrix(((0.4306, -0.0, 0.0, -0.0), (-0.0, 0.0, 0.4306, -8.77), (-0.0, -0.4306, 0.0, -0.6382), (0.0, 0.0, -0.0, 1.0)))
ob_chest_001.location = (0.0, -1.5, 19.0)
ob_chest_001.lock_rotations_4d = False
ob_chest_001.empty_display_type = 'ARROWS'
ob_chest_001.lineart.crease_threshold = 0.0
ob_armature.location = (0.0, -1.47, 10.77)
ob_armature.scale = (6.8, 6.8, 6.8)
ob_armature.lineart.crease_threshold = 0.0
ob_head.parent = ob_armature
ob_head.matrix_parent_inverse = Matrix(((0.1471, -0.0, -0.0, -0.0), (-0.0, 0.1471, 0.0, 0.2162), (-0.0, -0.0, 0.1471, -1.584), (-0.0, 0.0, -0.0, 1.0)))
ob_head.location = (0.0, -1.482, 18.04)
ob_head.scale = (2.322, 2.322, 2.322)
ob_head.lineart.crease_threshold = 0.0
ob_left_arm_rig.parent = ob_armature
ob_left_arm_rig.matrix_parent_inverse = Matrix(((0.1471, -0.0, -0.0, -0.0), (-0.0, 0.1471, 0.0, 0.2162), (-0.0, -0.0, 0.1471, -1.584), (-0.0, 0.0, -0.0, 1.0)))
ob_left_arm_rig.location = (-0.2356, -3.576, 13.96)
ob_left_arm_rig.rotation_euler = (1.571, -0.0, 0.0)
ob_left_arm_rig.scale = (4.54, 4.54, 4.54)
ob_left_arm_rig.lineart.crease_threshold = 0.0
ob_righ_leg_rig.parent = ob_armature
ob_righ_leg_rig.matrix_parent_inverse = Matrix(((0.1471, -0.0, -0.0, -0.0), (-0.0, 0.1471, 0.0, 0.2162), (-0.0, -0.0, 0.1471, -1.584), (-0.0, 0.0, -0.0, 1.0)))
ob_righ_leg_rig.location = (0.0, -3.08, 10.7)
ob_righ_leg_rig.rotation_euler = (3.142, -0.0, 0.0)
ob_righ_leg_rig.scale = (4.441, -4.441, 4.441)
ob_righ_leg_rig.lineart.crease_threshold = 0.0
ob_righ_leg_rig_001.parent = ob_armature
ob_righ_leg_rig_001.matrix_parent_inverse = Matrix(((0.1471, -0.0, -0.0, -0.0), (-0.0, 0.1471, 0.0, 0.2162), (-0.0, -0.0, 0.1471, -1.584), (-0.0, 0.0, -0.0, 1.0)))
ob_righ_leg_rig_001.location = (0.0, -0.03523, 10.7)
ob_righ_leg_rig_001.rotation_euler = (3.142, -0.0, 0.0)
ob_righ_leg_rig_001.scale = (4.441, 4.441, 4.441)
ob_righ_leg_rig_001.lineart.crease_threshold = 0.0
ob_right_arm.parent = ob_armature
ob_right_arm.matrix_parent_inverse = Matrix(((0.1471, -0.0, -0.0, -0.0), (-0.0, 0.1471, 0.0, 0.2162), (-0.0, -0.0, 0.1471, -1.584), (-0.0, 0.0, -0.0, 1.0)))
ob_right_arm.location = (0.0, 0.9037, 14.14)
ob_right_arm.rotation_euler = (-1.473, 0.007047, 0.03225)
ob_right_arm.scale = (4.54, 4.54, 4.54)
ob_right_arm.lineart.crease_threshold = 0.0

# ---- collection membership
col_collection.objects.link(ob_cube_002)
col_collection.objects.link(ob_leg_001)
col_collection.objects.link(ob_cube_003)
col_collection.objects.link(ob_chest)
col_collection.objects.link(ob_cube_005)
col_collection.objects.link(ob_cube_006)
col_collection.objects.link(ob_cube_001)
col_collection.objects.link(ob_leftleg)
col_collection.objects.link(ob_cube_004)
col_collection.objects.link(ob_cube_007)
col_collection.objects.link(ob_cube_008)
col_collection.objects.link(ob_left_arm)
col_collection.objects.link(ob_cube_010)
col_collection.objects.link(ob_cube_011)
col_collection.objects.link(ob_left_arm_001)
col_collection.objects.link(ob_cube_009)
col_collection.objects.link(ob_cube_012)
col_collection.objects.link(ob_chest_001)
col_collection.objects.link(ob_armature)
col_collection.objects.link(ob_head)
col_collection.objects.link(ob_left_arm_rig)
col_collection.objects.link(ob_righ_leg_rig)
col_collection.objects.link(ob_righ_leg_rig_001)
col_collection.objects.link(ob_right_arm)

# ---- scene / render settings (as saved in the file)
scene.camera = ob_chest
scene.frame_start = 1; scene.frame_end = 40; scene.frame_set(3)
scene.render.engine = 'BLENDER_EEVEE_NEXT'
scene.cycles.use_denoising = False
scene.cycles.samples = 128
scene.cycles.sampling_pattern = 'TABULATED_SOBOL'
scene.cycles.use_adaptive_sampling = False
scene.cycles.use_light_tree = False
scene.view_settings.view_transform = 'Filmic'
bpy.context.view_layer.update()

# ---- added for rendering (the .blend has no active camera and no usable light): camera, sun
cam_auto = bpy.data.cameras.new('AutoCamera')
cam_auto.lens = 50.0
cam_auto.sensor_width = 36.0
cam_auto.clip_end = 1000.0
ob_auto_camera = bpy.data.objects.new('AutoCamera', cam_auto)
scene.collection.objects.link(ob_auto_camera)
ob_auto_camera.location = (27.2429, -34.0846, 31.7214)
ob_auto_camera.rotation_euler = (1.09748, -7.21219e-08, 0.694738)
scene.camera = ob_auto_camera
light_auto_sun = bpy.data.lights.new('AutoSun', 'SUN')
light_auto_sun.energy = 3.0
light_auto_sun.angle = 0.0523599
ob_auto_sun = bpy.data.objects.new('AutoSun', light_auto_sun)
scene.collection.objects.link(ob_auto_sun)
ob_auto_sun.rotation_euler = (0.872665, 0.174533, 0.523599)
bpy.context.view_layer.update()
